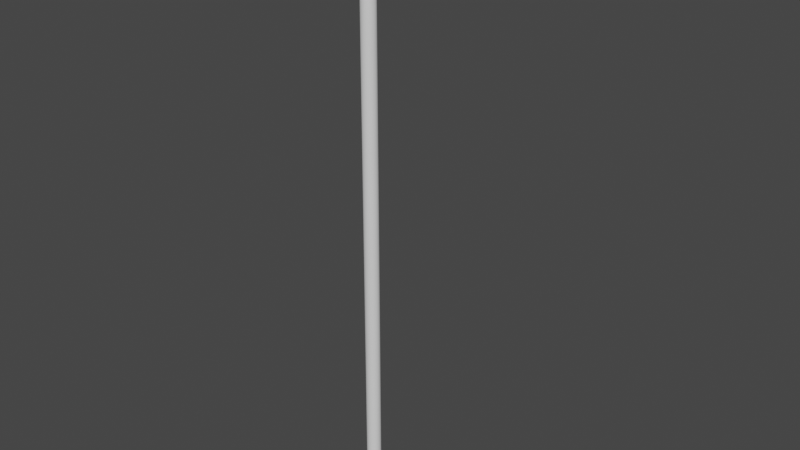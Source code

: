 # Source: Lampadaire.blend  (saved by Blender 2.91.10; exported with 4.5.12 LTS)
import bpy
from mathutils import Matrix  # noqa: F401  (used for matrix-valued properties, if any)

bpy.ops.wm.read_factory_settings(use_empty=True)
scene = bpy.context.scene
scene.name = 'Scene'

# ---- collections
col_collection = bpy.data.collections.new('Collection'); scene.collection.children.link(col_collection)

# ---- world
world_world = bpy.data.worlds.new('World'); scene.world = world_world
world_world.use_nodes = True; world_world.node_tree.nodes.clear()
_N = world_world.node_tree.nodes; _L = world_world.node_tree.links
n0 = _N.new('ShaderNodeOutputWorld'); n0.name = 'World Output'; n0.location = (300, 300)
n1 = _N.new('ShaderNodeBackground'); n1.name = 'Background'; n1.location = (10, 300)
n1.inputs[0].default_value = (0.05088, 0.05088, 0.05088, 1.0)
_L.new(n1.outputs[0], n0.inputs[0])
n0.is_active_output = True
world_world.color = (0.05088, 0.05088, 0.05088)
world_world.use_sun_shadow = False
world_world.sun_shadow_jitter_overblur = 0.0

# ---- meshes
me_circle = bpy.data.meshes.new('Circle')
me_circle.from_pydata([(1.254e-07, 2.032, -2.185), (-0.3964, 1.993, -2.185), (-0.7776, 1.877, -2.185), (-1.129, 1.69, -2.185), (-1.437, 1.437, -2.185), (-1.69, 1.129, -2.185), (-1.877, 0.7776, -2.185), (-1.993, 0.3964, -2.185), (-2.032, -2.015e-07, -2.185), (-1.993, -0.3964, -2.185), (-1.877, -0.7776, -2.185), (-1.69, -1.129, -2.185), (-1.437, -1.437, -2.185), (-1.129, -1.69, -2.185), (-0.7776, -1.877, -2.185), (-0.3964, -1.993, -2.185), (7.875e-07, -2.032, -2.185), (0.3964, -1.993, -2.185), (0.7776, -1.877, -2.185), (1.129, -1.69, -2.185), (1.437, -1.437, -2.185), (1.69, -1.129, -2.185), (1.877, -0.7776, -2.185), (1.993, -0.3964, -2.185), (2.032, 1.607e-06, -2.185), (1.993, 0.3964, -2.185), (1.877, 0.7776, -2.185), (1.69, 1.129, -2.185), (1.437, 1.437, -2.185), (1.129, 1.69, -2.185), (0.7776, 1.877, -2.185), (0.3964, 1.993, -2.185), (1.254e-07, 2.032, 161.3), (-0.3964, 1.993, 161.3), (-0.7776, 1.877, 161.3), (-1.129, 1.69, 161.3), (-1.437, 1.437, 161.3), (-1.69, 1.129, 161.3), (-1.877, 0.7776, 161.3), (-1.993, 0.3964, 161.3), (-2.032, -2.015e-07, 151.7), (-1.993, -0.3964, 161.3), (-1.877, -0.7776, 161.3), (-1.69, -1.129, 161.3), (-1.437, -1.437, 161.3), (-1.129, -1.69, 161.3), (-0.7776, -1.877, 161.3), (-0.3964, -1.993, 161.3), (7.875e-07, -2.032, 161.3), (0.3964, -1.993, 161.3), (0.7776, -1.877, 161.3), (1.129, -1.69, 161.3), (1.437, -1.437, 161.3), (1.69, -1.129, 161.3), (1.877, -0.7776, 161.3), (1.993, -0.3964, 161.3), (2.032, 1.607e-06, 161.3), (1.993, 0.3964, 161.3), (1.877, 0.7776, 161.3), (1.69, 1.129, 161.3), (1.437, 1.437, 161.3), (1.129, 1.69, 161.3), (0.7776, 1.877, 161.3), (0.3964, 1.993, 161.3), (-1.62, -1.042, 159.9), (-3.576, -1.988, 164.9), (-1.62, 1.042, 159.9), (-3.576, 1.988, 164.9), (1.765, 3.723, 159.9), (5.855, 5.511, 159.9), (8.729, 5.977, 159.9), (15.8, 3.434, 159.9), (1.765, -3.723, 159.9), (5.855, -5.511, 159.9), (8.729, -5.977, 159.9), (15.8, -3.434, 159.9), (16.77, -5.164, 164.9), (8.915, -7.989, 164.9), (5.298, -7.402, 164.9), (0.7488, -5.413, 164.9), (21.78, -1.339, 164.9), (-1.62, -6.837e-09, 159.9), (-3.576, -6.837e-09, 164.9), (19.48, 0.7545, 159.9), (22.96, -6.837e-09, 164.9), (16.77, 5.164, 164.9), (8.915, 7.989, 164.9), (5.298, 7.402, 164.9), (0.7488, 5.413, 164.9), (19.48, -1.166, 159.9), (21.78, 1.429, 164.9), (5.004, 2.48, 166.8), (3.023, 0.9108, 166.8), (14.91, 0.3168, 166.8), (12.34, 2.366, 166.8), (7.089, 3.392, 166.8), (8.746, 3.66, 166.8), (5.004, -2.48, 166.8), (3.023, -0.9108, 166.8), (14.91, -0.3168, 166.8), (12.34, -2.366, 166.8), (8.746, -3.66, 166.8), (7.089, -3.392, 166.8), (15.18, 1.479e-08, 166.8), (3.023, 1.479e-08, 166.8), (7.584, 0.702, 167.7), (7.024, 0.2578, 167.7), (10.39, 0.08965, 167.7), (9.662, 0.6697, 167.7), (8.174, 0.9599, 167.7), (8.643, 1.036, 167.7), (7.584, -0.702, 167.7), (7.024, -0.2578, 167.7), (10.39, -0.08965, 167.7), (9.662, -0.6697, 167.7), (8.643, -1.036, 167.7), (8.174, -0.9599, 167.7), (10.46, -1.872e-08, 167.7), (7.024, -1.872e-08, 167.7), (3.083, -1.413, 159.9), (3.083, 1.852, 159.9), (8.875, 3.729, 157.4), (13.29, 2.142, 157.4), (7.083, 3.438, 157.4), (4.532, -2.321, 157.4), (7.083, -3.437, 157.4), (8.875, -3.727, 157.4), (13.29, -2.141, 157.4), (4.532, 2.323, 157.4), (15.58, 0.4714, 157.4), (15.58, -0.7261, 157.4), (5.354, -0.8801, 157.4), (5.354, 1.156, 157.4), (-3.576, -6.837e-09, 161.2), (-2.953, -6.837e-09, 160.4), (-3.393, -7.451e-09, 160.7), (-2.932, -1.677, 159.9), (-3.576, -1.988, 160.6), (-3.387, -1.897, 160.1), (8.853, 7.327, 159.9), (8.915, 7.989, 160.6), (8.897, 7.795, 160.1), (16.77, 5.164, 160.6), (16.45, 4.595, 159.9), (16.68, 4.997, 160.1), (5.481, 6.78, 159.9), (5.298, 7.402, 160.6), (5.352, 7.22, 160.1), (-2.932, 1.677, 159.9), (-3.576, 1.988, 160.6), (-3.387, 1.897, 160.1), (0.749, 5.413, 160.6), (1.083, 4.857, 159.9), (0.8469, 5.25, 160.1), (1.083, -4.857, 159.9), (0.749, -5.413, 160.6), (0.8469, -5.25, 160.1), (5.481, -6.78, 159.9), (5.298, -7.402, 160.6), (5.352, -7.22, 160.1), (8.853, -7.327, 159.9), (8.915, -7.989, 160.6), (8.897, -7.795, 160.1), (16.45, -4.594, 159.9), (16.77, -5.164, 160.6), (16.68, -4.997, 160.1), (21.34, -0.8611, 159.9), (21.78, -1.339, 160.6), (21.65, -1.199, 160.1), (22.11, 0.01368, 159.9), (22.96, -6.837e-09, 160.6), (22.71, 0.004007, 160.1), (21.34, 0.9531, 159.9), (21.78, 1.429, 160.6), (21.65, 1.29, 160.1)], [], [(1, 0, 31, 30, 29, 28, 27, 26, 25, 24, 23, 22, 21, 20, 19, 18, 17, 16, 15, 14, 13, 12, 11, 10, 9, 8, 7, 6, 5, 4, 3, 2), (33, 34, 35, 36, 37, 38, 39, 40, 41, 42, 43, 44, 45, 46, 47, 48, 49, 50, 51, 52, 53, 54, 55, 56, 57, 58, 59, 60, 61, 62, 63, 32), (6, 7, 39, 38), (20, 21, 53, 52), (7, 8, 40, 39), (21, 22, 54, 53), (8, 9, 41, 40), (22, 23, 55, 54), (9, 10, 42, 41), (23, 24, 56, 55), (10, 11, 43, 42), (24, 25, 57, 56), (11, 12, 44, 43), (25, 26, 58, 57), (12, 13, 45, 44), (26, 27, 59, 58), (13, 14, 46, 45), (0, 1, 33, 32), (27, 28, 60, 59), (14, 15, 47, 46), (1, 2, 34, 33), (28, 29, 61, 60), (15, 16, 48, 47), (2, 3, 35, 34), (29, 30, 62, 61), (16, 17, 49, 48), (3, 4, 36, 35), (30, 31, 63, 62), (17, 18, 50, 49), (4, 5, 37, 36), (31, 0, 32, 63), (18, 19, 51, 50), (5, 6, 38, 37), (19, 20, 52, 51), (142, 140, 86, 85), (70, 69, 145, 139), (170, 173, 90, 84), (93, 94, 108, 107), (167, 80, 76, 164), (74, 75, 163, 160), (64, 72, 154, 136), (170, 84, 80, 167), (73, 74, 160, 157), (68, 66, 148, 152), (149, 133, 82, 67), (76, 80, 99, 100), (166, 163, 75, 89, 83, 71, 143, 172, 169), (151, 149, 67, 88), (66, 81, 134, 148), (85, 86, 96, 94), (88, 67, 92, 91), (77, 76, 100, 101), (80, 84, 103, 99), (78, 77, 101, 102), (65, 79, 97, 98), (90, 85, 94, 93), (84, 90, 93, 103), (79, 78, 102, 97), (82, 65, 98, 104), (67, 82, 104, 92), (87, 88, 91, 95), (86, 87, 95, 96), (117, 107, 108, 110, 109, 105, 106, 118, 112, 111, 116, 115, 114, 113), (97, 102, 116, 111), (95, 91, 105, 109), (99, 103, 117, 113), (91, 92, 106, 105), (96, 95, 109, 110), (104, 98, 112, 118), (94, 96, 110, 108), (103, 93, 107, 117), (98, 97, 111, 112), (92, 104, 118, 106), (100, 99, 113, 114), (101, 100, 114, 115), (102, 101, 115, 116), (137, 65, 82, 133), (140, 146, 87, 86), (173, 142, 85, 90), (72, 73, 157, 154), (71, 70, 139, 143), (79, 155, 158, 78), (161, 77, 78, 158), (164, 76, 77, 161), (73, 72, 124, 125), (88, 87, 146, 151), (69, 68, 152, 145), (155, 79, 65, 137), (122, 129, 130, 127, 126, 125, 124, 131, 132, 128, 123, 121), (68, 120, 119, 72, 64, 81, 66), (83, 89, 130, 129), (69, 70, 121, 123), (120, 68, 128, 132), (74, 73, 125, 126), (89, 75, 127, 130), (72, 119, 131, 124), (75, 74, 126, 127), (71, 83, 129, 122), (70, 71, 122, 121), (119, 120, 132, 131), (68, 69, 123, 128), (134, 136, 138, 135), (135, 138, 137, 133), (140, 142, 144, 141), (141, 144, 143, 139), (146, 140, 141, 147), (147, 141, 139, 145), (149, 151, 153, 150), (150, 153, 152, 148), (136, 154, 156, 138), (138, 156, 155, 137), (154, 157, 159, 156), (156, 159, 158, 155), (157, 160, 162, 159), (159, 162, 161, 158), (160, 163, 165, 162), (162, 165, 164, 161), (163, 166, 168, 165), (165, 168, 167, 164), (166, 169, 171, 168), (168, 171, 170, 167), (151, 146, 147, 153), (153, 147, 145, 152), (142, 173, 174, 144), (144, 174, 172, 143), (133, 149, 150, 135), (135, 150, 148, 134), (173, 170, 171, 174), (174, 171, 169, 172), (81, 64, 136, 134)])
_uv = me_circle.uv_layers.new(name='UVMap')
_uv.uv.foreach_set('vector', [0.0, 0.0, 0.0, 0.0, 0.0, 0.0, 0.0, 0.0, 0.0, 0.0, 0.0, 0.0, 0.0, 0.0, 0.0, 0.0, 0.0, 0.0, 0.0, 0.0, 0.0, 0.0, 0.0, 0.0, 0.0, 0.0, 0.0, 0.0, 0.0, 0.0, 0.0, 0.0, 0.0, 0.0, 0.0, 0.0, 0.0, 0.0, 0.0, 0.0, 0.0, 0.0, 0.0, 0.0, 0.0, 0.0, 0.0, 0.0, 0.0, 0.0, 0.0, 0.0, 0.0, 0.0, 0.0, 0.0, 0.0, 0.0, 0.0, 0.0, 0.0, 0.0, 0.0, 0.0, 0.0, 0.0, 0.0, 0.0, 0.0, 0.0, 0.0, 0.0, 0.0, 0.0, 0.0, 0.0, 0.0, 0.0, 0.0, 0.0, 0.0, 0.0, 0.0, 0.0, 0.0, 0.0, 0.0, 0.0, 0.0, 0.0, 0.0, 0.0, 0.0, 0.0, 0.0, 0.0, 0.0, 0.0, 0.0, 0.0, 0.0, 0.0, 0.0, 0.0, 0.0, 0.0, 0.0, 0.0, 0.0, 0.0, 0.0, 0.0, 0.0, 0.0, 0.0, 0.0, 0.0, 0.0, 0.0, 0.0, 0.0, 0.0, 0.0, 0.0, 0.0, 0.0, 0.0, 0.0, 0.0, 0.0, 0.0, 0.0, 0.0, 0.0, 0.0, 0.0, 0.0, 0.0, 0.0, 0.0, 0.0, 0.0, 0.0, 0.0, 0.0, 0.0, 0.0, 0.0, 0.0, 0.0, 0.0, 0.0, 0.0, 0.0, 0.0, 0.0, 0.0, 0.0, 0.0, 0.0, 0.0, 0.0, 0.0, 0.0, 0.0, 0.0, 0.0, 0.0, 0.0, 0.0, 0.0, 0.0, 0.0, 0.0, 0.0, 0.0, 0.0, 0.0, 0.0, 0.0, 0.0, 0.0, 0.0, 0.0, 0.0, 0.0, 0.0, 0.0, 0.0, 0.0, 0.0, 0.0, 0.0, 0.0, 0.0, 0.0, 0.0, 0.0, 0.0, 0.0, 0.0, 0.0, 0.0, 0.0, 0.0, 0.0, 0.0, 0.0, 0.0, 0.0, 0.0, 0.0, 0.0, 0.0, 0.0, 0.0, 0.0, 0.0, 0.0, 0.0, 0.0, 0.0, 0.0, 0.0, 0.0, 0.0, 0.0, 0.0, 0.0, 0.0, 0.0, 0.0, 0.0, 0.0, 0.0, 0.0, 0.0, 0.0, 0.0, 0.0, 0.0, 0.0, 0.0, 0.0, 0.0, 0.0, 0.0, 0.0, 0.0, 0.0, 0.0, 0.0, 0.0, 0.0, 0.0, 0.0, 0.0, 0.0, 0.0, 0.0, 0.0, 0.0, 0.0, 0.0, 0.0, 0.0, 0.0, 0.0, 0.0, 0.0, 0.0, 0.0, 0.0, 0.0, 0.0, 0.0, 0.0, 0.0, 0.0, 0.0, 0.0, 0.0, 0.0, 0.0, 0.0, 0.0, 0.0, 0.0, 0.0, 0.0, 0.0, 0.0, 0.0, 0.0, 0.0, 0.0, 0.0, 0.0, 0.0, 0.0, 0.0, 0.0, 0.0, 0.0, 0.0, 0.0, 0.0, 0.0, 0.0, 0.0, 0.0, 0.0, 0.0, 0.0, 0.0, 0.0, 0.0, 0.0, 0.0, 0.0, 0.0, 0.0, 0.0, 0.0, 0.0, 0.0, 0.0, 0.0, 0.0, 0.0, 0.0, 0.0, 0.0, 0.0, 0.0, 0.0, 0.0, 0.0, 0.0, 0.0, 0.0, 0.0, 0.0, 0.0, 0.0, 0.0, 0.0, 0.0, 0.0, 0.0, 0.0, 0.0, 0.0, 0.0, 0.0, 0.0, 0.0, 0.0, 0.0, 0.0, 0.0, 0.0, 0.0, 0.0, 0.0, 0.0, 0.0, 0.0, 0.0, 0.0, 0.0, 0.0, 0.0, 0.0, 0.0, 0.0, 0.0, 0.0, 0.0, 0.0, 0.0, 0.0, 0.0, 0.0, 0.4074, 0.7986, 0.4075, 0.8896, 0.625, 0.8896, 0.625, 0.7986, 0.2365, 0.7496, 0.21, 0.7493, 0.2056, 0.7498, 0.2358, 0.7499, 0.4074, 0.7667, 0.4074, 0.7707, 0.625, 0.7707, 0.625, 0.7667, 0.625, 0.7707, 0.625, 0.7986, 0.625, 0.7986, 0.625, 0.7707, 0.4074, 0.7707, 0.625, 0.7707, 0.625, 0.7986, 0.4074, 0.7986, 0.2365, 0.7496, 0.3112, 0.7498, 0.3214, 0.7499, 0.2358, 0.7499, 0.1433, 0.7363, 0.1746, 0.7481, 0.1689, 0.7494, 0.131, 0.7455, 0.4074, 0.7667, 0.625, 0.7667, 0.625, 0.7707, 0.4074, 0.7707, 0.21, 0.7493, 0.2365, 0.7496, 0.2358, 0.7499, 0.2056, 0.7498, 0.1746, 0.7481, 0.1433, 0.7363, 0.131, 0.7455, 0.1689, 0.7494, 0.4076, 0.0, 0.4121, 0.06943, 0.625, 0.06943, 0.625, 0.0, 0.625, 0.7986, 0.625, 0.7707, 0.625, 0.7707, 0.625, 0.7986, 0.3508, 0.75, 0.3214, 0.7499, 0.3112, 0.7498, 0.3365, 0.7499, 0.3367, 0.7499, 0.3112, 0.7498, 0.3214, 0.7499, 0.3508, 0.75, 0.3544, 0.75, 0.4075, 0.9588, 0.4076, 1.0, 0.625, 1.0, 0.625, 0.9588, 0.1433, 0.7363, 0.1432, 0.7318, 0.1308, 0.6969, 0.131, 0.7455, 0.625, 0.7986, 0.625, 0.8896, 0.625, 0.8896, 0.625, 0.7986, 0.625, 0.9588, 0.625, 1.0, 0.625, 1.0, 0.625, 0.9588, 0.625, 0.8896, 0.625, 0.7986, 0.625, 0.7986, 0.625, 0.8896, 0.625, 0.7707, 0.625, 0.7667, 0.625, 0.7667, 0.625, 0.7707, 0.625, 0.9216, 0.625, 0.8896, 0.625, 0.8896, 0.625, 0.9216, 0.625, 1.0, 0.625, 0.9588, 0.625, 0.9588, 0.625, 1.0, 0.625, 0.7707, 0.625, 0.7986, 0.625, 0.7986, 0.625, 0.7707, 0.625, 0.7667, 0.625, 0.7707, 0.625, 0.7707, 0.625, 0.7667, 0.625, 0.9588, 0.625, 0.9216, 0.625, 0.9216, 0.625, 0.9588, 0.625, 0.06943, 0.625, 0.0, 0.625, 0.0, 0.625, 0.06943, 0.625, 0.0, 0.625, 0.06943, 0.625, 0.06943, 0.625, 0.0, 0.625, 0.9216, 0.625, 0.9588, 0.625, 0.9588, 0.625, 0.9216, 0.625, 0.8896, 0.625, 0.9216, 0.625, 0.9216, 0.625, 0.8896, 0.6417, 0.75, 0.6457, 0.75, 0.6736, 0.75, 0.7646, 0.75, 0.7966, 0.75, 0.8338, 0.75, 0.875, 0.75, 0.875, 0.6806, 0.875, 0.75, 0.8338, 0.75, 0.7966, 0.75, 0.7646, 0.75, 0.6736, 0.75, 0.6457, 0.75, 0.625, 0.9588, 0.625, 0.9216, 0.625, 0.9216, 0.625, 0.9588, 0.625, 0.9216, 0.625, 0.9588, 0.625, 0.9588, 0.625, 0.9216, 0.625, 0.7707, 0.625, 0.7667, 0.625, 0.7667, 0.625, 0.7707, 0.625, 0.9588, 0.625, 1.0, 0.625, 1.0, 0.625, 0.9588, 0.625, 0.8896, 0.625, 0.9216, 0.625, 0.9216, 0.625, 0.8896, 0.625, 0.06943, 0.625, 0.0, 0.625, 0.0, 0.625, 0.06943, 0.625, 0.7986, 0.625, 0.8896, 0.625, 0.8896, 0.625, 0.7986, 0.625, 0.7667, 0.625, 0.7707, 0.625, 0.7707, 0.625, 0.7667, 0.625, 1.0, 0.625, 0.9588, 0.625, 0.9588, 0.625, 1.0, 0.625, 0.0, 0.625, 0.06943, 0.625, 0.06943, 0.625, 0.0, 0.625, 0.7986, 0.625, 0.7707, 0.625, 0.7707, 0.625, 0.7986, 0.625, 0.8896, 0.625, 0.7986, 0.625, 0.7986, 0.625, 0.8896, 0.625, 0.9216, 0.625, 0.8896, 0.625, 0.8896, 0.625, 0.9216, 0.4076, 0.0, 0.625, 0.0, 0.625, 0.06943, 0.4121, 0.06943, 0.4075, 0.8896, 0.4075, 0.9216, 0.625, 0.9216, 0.625, 0.8896, 0.4074, 0.7707, 0.4074, 0.7986, 0.625, 0.7986, 0.625, 0.7707, 0.1746, 0.7481, 0.21, 0.7493, 0.2056, 0.7498, 0.1689, 0.7494, 0.3112, 0.7498, 0.2365, 0.7496, 0.2358, 0.7499, 0.3214, 0.7499, 0.625, 0.9588, 0.4075, 0.9588, 0.4075, 0.9216, 0.625, 0.9216, 0.4075, 0.8896, 0.625, 0.8896, 0.625, 0.9216, 0.4075, 0.9216, 0.4074, 0.7986, 0.625, 0.7986, 0.625, 0.8896, 0.4075, 0.8896, 0.21, 0.7493, 0.1746, 0.7481, 0.1746, 0.7481, 0.21, 0.7493, 0.625, 0.9588, 0.625, 0.9216, 0.4075, 0.9216, 0.4075, 0.9588, 0.21, 0.7493, 0.1746, 0.7481, 0.1689, 0.7494, 0.2056, 0.7498, 0.4075, 0.9588, 0.625, 0.9588, 0.625, 1.0, 0.4076, 1.0, 0.3112, 0.7498, 0.3367, 0.7499, 0.3365, 0.7499, 0.3112, 0.7498, 0.2365, 0.7496, 0.21, 0.7493, 0.1746, 0.7481, 0.1856, 0.7456, 0.1872, 0.7461, 0.1746, 0.7481, 0.21, 0.7493, 0.2365, 0.7496, 0.1746, 0.7481, 0.1872, 0.7461, 0.1856, 0.7456, 0.1746, 0.7481, 0.1433, 0.7363, 0.1432, 0.7318, 0.1433, 0.7363, 0.3367, 0.7499, 0.3365, 0.7499, 0.3365, 0.7499, 0.3367, 0.7499, 0.21, 0.7493, 0.2365, 0.7496, 0.2365, 0.7496, 0.21, 0.7493, 0.1872, 0.7461, 0.1746, 0.7481, 0.1746, 0.7481, 0.1872, 0.7461, 0.2365, 0.7496, 0.21, 0.7493, 0.21, 0.7493, 0.2365, 0.7496, 0.3365, 0.7499, 0.3112, 0.7498, 0.3112, 0.7498, 0.3365, 0.7499, 0.1746, 0.7481, 0.1856, 0.7456, 0.1856, 0.7456, 0.1746, 0.7481, 0.3112, 0.7498, 0.2365, 0.7496, 0.2365, 0.7496, 0.3112, 0.7498, 0.3112, 0.7498, 0.3367, 0.7499, 0.3367, 0.7499, 0.3112, 0.7498, 0.2365, 0.7496, 0.3112, 0.7498, 0.3112, 0.7498, 0.2365, 0.7496, 0.1856, 0.7456, 0.1872, 0.7461, 0.1872, 0.7461, 0.1856, 0.7456, 0.1746, 0.7481, 0.21, 0.7493, 0.21, 0.7493, 0.1746, 0.7481, 0.1308, 0.6969, 0.131, 0.7455, 0.125, 0.7452, 0.125, 0.6806, 0.375, 0.06943, 0.375, 0.004763, 0.4076, 0.0, 0.4121, 0.06943, 0.4075, 0.8896, 0.4074, 0.7986, 0.375, 0.799, 0.375, 0.8891, 0.2359, 0.75, 0.326, 0.75, 0.3214, 0.7499, 0.2358, 0.7499, 0.4075, 0.9216, 0.4075, 0.8896, 0.375, 0.89, 0.375, 0.9214, 0.2036, 0.75, 0.235, 0.75, 0.2358, 0.7499, 0.2056, 0.7498, 0.4076, 1.0, 0.4075, 0.9588, 0.375, 0.959, 0.375, 0.9993, 0.1257, 0.75, 0.166, 0.75, 0.1689, 0.7494, 0.131, 0.7455, 0.131, 0.7455, 0.1689, 0.7494, 0.166, 0.75, 0.1257, 0.75, 0.375, 0.9993, 0.375, 0.959, 0.4075, 0.9588, 0.4076, 1.0, 0.1689, 0.7494, 0.2056, 0.7498, 0.2032, 0.75, 0.1663, 0.75, 0.375, 0.9587, 0.375, 0.9218, 0.4075, 0.9216, 0.4075, 0.9588, 0.2056, 0.7498, 0.2358, 0.7499, 0.235, 0.75, 0.2036, 0.75, 0.375, 0.9214, 0.375, 0.89, 0.4075, 0.8896, 0.4075, 0.9216, 0.2358, 0.7499, 0.3214, 0.7499, 0.326, 0.75, 0.2359, 0.75, 0.375, 0.8891, 0.375, 0.799, 0.4074, 0.7986, 0.4075, 0.8896, 0.3214, 0.7499, 0.3508, 0.75, 0.3543, 0.75, 0.3265, 0.75, 0.375, 0.7985, 0.375, 0.7707, 0.4074, 0.7707, 0.4074, 0.7986, 0.3508, 0.75, 0.3544, 0.75, 0.3579, 0.75, 0.3544, 0.75, 0.375, 0.7706, 0.375, 0.7671, 0.4074, 0.7667, 0.4074, 0.7707, 0.4075, 0.9588, 0.4075, 0.9216, 0.375, 0.9218, 0.375, 0.9587, 0.1663, 0.75, 0.2032, 0.75, 0.2056, 0.7498, 0.1689, 0.7494, 0.4074, 0.7986, 0.4074, 0.7707, 0.375, 0.7708, 0.375, 0.7985, 0.3265, 0.75, 0.3542, 0.75, 0.3508, 0.75, 0.3214, 0.7499, 0.4121, 0.06943, 0.4076, 0.0, 0.375, 0.004763, 0.375, 0.06943, 0.125, 0.6806, 0.125, 0.7452, 0.131, 0.7455, 0.1308, 0.6969, 0.4074, 0.7707, 0.4074, 0.7667, 0.375, 0.7671, 0.375, 0.7706, 0.3544, 0.75, 0.3579, 0.75, 0.3544, 0.75, 0.3508, 0.75, 0.1432, 0.7318, 0.1433, 0.7363, 0.131, 0.7455, 0.1308, 0.6969])
me_circle.use_remesh_fix_poles = True
me_circle.use_remesh_preserve_attributes = False
me_circle.use_mirror_vertex_groups = False
me_circle.update()

# ---- objects
ob_lampadaire = bpy.data.objects.new('Lampadaire', me_circle)

# ---- transforms, parenting, visibility, modifiers, constraints
ob_lampadaire.location = (0.0, 0.0, 0.0)
ob_lampadaire.lineart.crease_threshold = 0.0

# ---- collection membership
col_collection.objects.link(ob_lampadaire)

# ---- scene / render settings (as saved in the file)
scene.frame_start = 1; scene.frame_end = 250; scene.frame_set(1)
scene.render.engine = 'BLENDER_EEVEE_NEXT'
scene.cycles.use_denoising = False
scene.cycles.samples = 128
scene.cycles.sampling_pattern = 'TABULATED_SOBOL'
scene.cycles.use_adaptive_sampling = False
scene.cycles.use_light_tree = False
scene.view_settings.view_transform = 'Filmic'
bpy.context.view_layer.update()

# ---- added for rendering (the .blend has no active camera and no usable light): camera, sun
cam_auto = bpy.data.cameras.new('AutoCamera')
cam_auto.lens = 50.0
cam_auto.sensor_width = 36.0
cam_auto.clip_end = 2804.21
ob_auto_camera = bpy.data.objects.new('AutoCamera', cam_auto)
scene.collection.objects.link(ob_auto_camera)
ob_auto_camera.location = (169.477, -191.742, 210.591)
ob_auto_camera.rotation_euler = (1.09748, -7.21219e-08, 0.694738)
scene.camera = ob_auto_camera
light_auto_sun = bpy.data.lights.new('AutoSun', 'SUN')
light_auto_sun.energy = 3.0
light_auto_sun.angle = 0.0523599
ob_auto_sun = bpy.data.objects.new('AutoSun', light_auto_sun)
scene.collection.objects.link(ob_auto_sun)
ob_auto_sun.rotation_euler = (0.872665, 0.174533, 0.523599)
bpy.context.view_layer.update()
